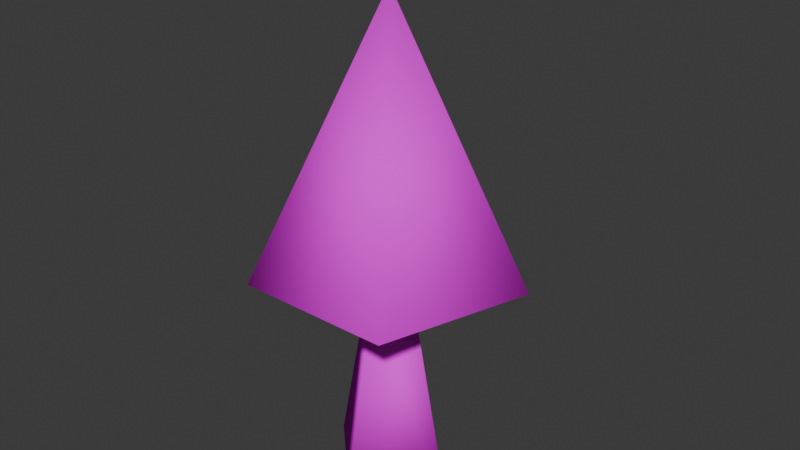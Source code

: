# Source: Torches.blend  (saved by Blender 4.2.66; exported with 4.5.12 LTS)
import bpy
from mathutils import Matrix  # noqa: F401  (used for matrix-valued properties, if any)

bpy.ops.wm.read_factory_settings(use_empty=True)
scene = bpy.context.scene
scene.name = 'Scene'

# ---- collections
col_collection = bpy.data.collections.new('Collection'); scene.collection.children.link(col_collection)

# ---- images (referenced by path relative to the original .blend; pixels are not part of the script)
import os
ASSET_DIR = os.environ.get("B2B_ASSET_DIR", "")  # directory of the original .blend (textures are referenced by path, not embedded)
HERE = os.path.dirname(os.path.abspath(__file__))  # packed textures are extracted next to this script under _unpacked/

def load_image(name, relpath, width, height, colorspace="sRGB"):
    """Load a texture the original file referenced (path relative to the .blend, or extracted next to this script)."""
    p = next((c for c in (os.path.join(HERE, relpath), os.path.join(ASSET_DIR, relpath)) if relpath and os.path.exists(c)), "")
    if p:
        img = bpy.data.images.load(p, check_existing=True)
        img.name = name
    else:  # same state as the original file: an image datablock whose file is absent (Cycles renders it pink)
        img = bpy.data.images.new(name, width, height)
        img.source = "FILE"
        img.filepath = "//" + (relpath or name)
    img.colorspace_settings.name = colorspace
    return img
img_t_flame_torch_wood_png = load_image('T_Flame_Torch_Wood.png', 'T_Flame_Torch_Wood.png', 1024, 1024, 'sRGB')
img_t_torch_wood_png = load_image('T_Torch_Wood.png', 'T_Torch_Wood.png', 1024, 1024, 'sRGB')

# ---- materials (node trees are filled in below, after node groups)
mat_mi_flame_torch_wood = bpy.data.materials.new('MI_Flame_Torch_Wood')
mat_mi_flame_torch_wood.use_transparent_shadow = False
mat_mi_torch_wood = bpy.data.materials.new('MI_Torch_Wood')
mat_mi_torch_wood.use_transparent_shadow = False

# ---- material node trees
mat_mi_flame_torch_wood.use_nodes = True; mat_mi_flame_torch_wood.node_tree.nodes.clear()
_N = mat_mi_flame_torch_wood.node_tree.nodes; _L = mat_mi_flame_torch_wood.node_tree.links
n0 = _N.new('ShaderNodeBsdfPrincipled'); n0.name = 'Principled BSDF'; n0.location = (10, 300)
n0.inputs[2].default_value = 1.0
n0.inputs[3].default_value = 1.0
n1 = _N.new('ShaderNodeOutputMaterial'); n1.name = 'Material Output'; n1.location = (300, 300)
n2 = _N.new('ShaderNodeTexImage'); n2.name = 'Image Texture'; n2.location = (-280, 280)
n2.image = img_t_flame_torch_wood_png
n2.interpolation = 'Closest'
_L.new(n0.outputs[0], n1.inputs[0])
_L.new(n2.outputs[0], n0.inputs[0])
n1.is_active_output = True
mat_mi_torch_wood.use_nodes = True; mat_mi_torch_wood.node_tree.nodes.clear()
_N = mat_mi_torch_wood.node_tree.nodes; _L = mat_mi_torch_wood.node_tree.links
n0 = _N.new('ShaderNodeBsdfPrincipled'); n0.name = 'Principled BSDF'; n0.location = (10, 300)
n0.inputs[2].default_value = 1.0
n0.inputs[3].default_value = 1.0
n1 = _N.new('ShaderNodeOutputMaterial'); n1.name = 'Material Output'; n1.location = (300, 300)
n2 = _N.new('ShaderNodeTexImage'); n2.name = 'Image Texture'; n2.location = (-280, 280)
n2.image = img_t_torch_wood_png
n2.interpolation = 'Closest'
_L.new(n0.outputs[0], n1.inputs[0])
_L.new(n2.outputs[0], n0.inputs[0])
n1.is_active_output = True

# ---- world
world_world = bpy.data.worlds.new('World'); scene.world = world_world
world_world.use_nodes = True; world_world.node_tree.nodes.clear()
_N = world_world.node_tree.nodes; _L = world_world.node_tree.links
n0 = _N.new('ShaderNodeOutputWorld'); n0.name = 'World Output'; n0.location = (300, 300)
n1 = _N.new('ShaderNodeBackground'); n1.name = 'Background'; n1.location = (10, 300)
n1.inputs[0].default_value = (0.05088, 0.05088, 0.05088, 1.0)
_L.new(n1.outputs[0], n0.inputs[0])
n0.is_active_output = True
world_world.color = (0.05088, 0.05088, 0.05088)
world_world.use_sun_shadow = False
world_world.sun_shadow_jitter_overblur = 0.0

# ---- meshes
me_flame = bpy.data.meshes.new('Flame')
me_flame.from_pydata([(0.0, 0.2875, 0.4636), (0.2735, 0.08885, 0.4636), (0.169, -0.2326, 0.4636), (-0.169, -0.2326, 0.4636), (-0.2735, 0.08885, 0.4636), (0.0, 0.0, 1.039), (0.0, 0.0, 0.2903)], [], [(0, 5, 1), (1, 5, 2), (2, 5, 3), (0, 1, 6), (3, 5, 4), (4, 5, 0), (4, 0, 6), (3, 4, 6), (2, 3, 6), (1, 2, 6)])
me_flame.polygons.foreach_set('use_smooth', [True] * 10)
_uv = me_flame.uv_layers.new(name='UVMap')
_uv.uv.foreach_set('vector', [0.0625, 0.1719, 0.125, 0.0625, 0.125, 0.1875, 0.0625, 0.1719, 0.125, 0.0625, 0.125, 0.1875, 0.0625, 0.1719, 0.125, 0.0625, 0.125, 0.1875, 0.1719, 0.1562, 0.1719, 0.09375, 0.2344, 0.125, 0.0625, 0.1719, 0.125, 0.0625, 0.125, 0.1875, 0.0625, 0.1719, 0.125, 0.0625, 0.125, 0.1875, 0.2344, 0.1875, 0.1719, 0.1562, 0.2344, 0.125, 0.2812, 0.07812, 0.2969, 0.1562, 0.2344, 0.125, 0.2344, 0.0625, 0.2812, 0.07812, 0.2344, 0.125, 0.1719, 0.09375, 0.2344, 0.0625, 0.2344, 0.125])
me_flame.materials.append(mat_mi_flame_torch_wood)
me_flame.update()
me_torch = bpy.data.meshes.new('Torch')
me_torch.from_pydata([(0.0, -0.1414, 0.0), (0.0, -0.06793, 0.3664), (-0.1414, 0.0, 0.0), (-0.06793, 0.0, 0.3664), (0.1414, 0.0, 0.0), (0.06793, 0.0, 0.3664), (0.0, 0.1414, 0.0), (0.0, 0.06793, 0.3664)], [], [(0, 1, 3, 2), (2, 3, 7, 6), (6, 7, 5, 4), (4, 5, 1, 0), (2, 6, 4, 0), (7, 3, 1, 5)])
me_torch.polygons.foreach_set('use_smooth', [True] * 6)
_uv = me_torch.uv_layers.new(name='UVMap')
_uv.uv.foreach_set('vector', [0.0625, 0.125, 0.07812, 0.04688, 0.09375, 0.04688, 0.1094, 0.125, 0.0625, 0.125, 0.07812, 0.04688, 0.09375, 0.04688, 0.1094, 0.125, 0.0625, 0.125, 0.07812, 0.04688, 0.09375, 0.04688, 0.1094, 0.125, 0.0625, 0.125, 0.07812, 0.04688, 0.09375, 0.04688, 0.1094, 0.125, 0.1094, 0.125, 0.1094, 0.1719, 0.0625, 0.1719, 0.0625, 0.125, 0.09375, 0.04688, 0.07812, 0.04688, 0.07812, 0.03125, 0.09375, 0.03125])
me_torch.materials.append(mat_mi_torch_wood)
me_torch.update()
arm_torch_armature = bpy.data.armatures.new('Torch_Armature')  # bones are not reproduced

# ---- objects
ob_sm_flame_torch_wood = bpy.data.objects.new('SM_Flame_Torch_Wood', me_flame)
ob_sm_torch_wood = bpy.data.objects.new('SM_Torch_Wood', me_torch)
ob_sk_flame_torch_wood = bpy.data.objects.new('SK_Flame_Torch_Wood', arm_torch_armature)

# ---- transforms, parenting, visibility, modifiers, constraints
ob_sm_flame_torch_wood.parent = ob_sk_flame_torch_wood
ob_sm_flame_torch_wood.location = (0.0, 0.0, 0.0)
_vg = ob_sm_flame_torch_wood.vertex_groups.new(name='Bone')
_vg.add([0, 1, 2, 3, 4, 5, 6], 1.0, 'REPLACE')
_m = ob_sm_flame_torch_wood.modifiers.new('Armature', 'ARMATURE')
_m.object = ob_sk_flame_torch_wood
ob_sm_torch_wood.location = (0.0, 0.0, 0.0)
ob_sk_flame_torch_wood.location = (0.0, 0.0, 0.0)
ob_sk_flame_torch_wood.show_in_front = True

# ---- collection membership
col_collection.objects.link(ob_sm_flame_torch_wood)
col_collection.objects.link(ob_sm_torch_wood)
col_collection.objects.link(ob_sk_flame_torch_wood)

# ---- scene / render settings (as saved in the file)
scene.frame_start = 0; scene.frame_end = 144; scene.frame_set(48)
scene.render.engine = 'BLENDER_EEVEE_NEXT'
scene.render.fps = 144
scene.cycles.sampling_pattern = 'TABULATED_SOBOL'
scene.eevee.ray_tracing_options.trace_max_roughness = 0.0
bpy.context.view_layer.update()

# ---- added for rendering (the .blend has no active camera and no usable light): camera, sun
cam_auto = bpy.data.cameras.new('AutoCamera')
cam_auto.lens = 50.0
cam_auto.sensor_width = 36.0
cam_auto.clip_end = 1000.0
ob_auto_camera = bpy.data.objects.new('AutoCamera', cam_auto)
scene.collection.objects.link(ob_auto_camera)
ob_auto_camera.location = (1.26059, -1.48311, 1.55496)
ob_auto_camera.rotation_euler = (1.09748, -7.21219e-08, 0.694738)
scene.camera = ob_auto_camera
light_auto_sun = bpy.data.lights.new('AutoSun', 'SUN')
light_auto_sun.energy = 3.0
light_auto_sun.angle = 0.0523599
ob_auto_sun = bpy.data.objects.new('AutoSun', light_auto_sun)
scene.collection.objects.link(ob_auto_sun)
ob_auto_sun.rotation_euler = (0.872665, 0.174533, 0.523599)
bpy.context.view_layer.update()
